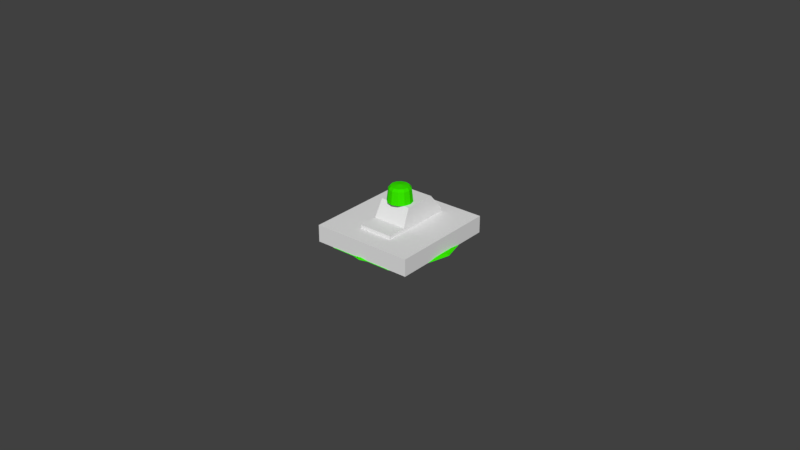 # Source: CarRacing.blend  (saved by Blender 2.78.0; exported with 4.5.12 LTS)
import bpy
from mathutils import Matrix  # noqa: F401  (used for matrix-valued properties, if any)

bpy.ops.wm.read_factory_settings(use_empty=True)
scene = bpy.context.scene
scene.name = 'Scene'

# ---- collections
col_collection_1 = bpy.data.collections.new('Collection 1'); scene.collection.children.link(col_collection_1)
col_collection_1.hide_render = True
col_collection_1.hide_viewport = True
col_collection_2 = bpy.data.collections.new('Collection 2'); scene.collection.children.link(col_collection_2)
col_collection_3 = bpy.data.collections.new('Collection 3'); scene.collection.children.link(col_collection_3)
col_collection_3.hide_render = True
col_collection_3.hide_viewport = True
col_collection_4 = bpy.data.collections.new('Collection 4'); scene.collection.children.link(col_collection_4)
col_collection_4.hide_render = True
col_collection_4.hide_viewport = True
col_collection_5 = bpy.data.collections.new('Collection 5'); scene.collection.children.link(col_collection_5)
col_collection_5.hide_render = True
col_collection_5.hide_viewport = True

# ---- materials (node trees are filled in below, after node groups)
mat_border = bpy.data.materials.new('Border')
mat_border.alpha_threshold = 0.0
mat_border.use_transparent_shadow = False
mat_border.diffuse_color = (0.03983, 0.8, 0.0, 1.0)
mat_border.roughness = 0.5
mat_core = bpy.data.materials.new('Core')
mat_core.alpha_threshold = 0.0
mat_core.use_transparent_shadow = False
mat_core.diffuse_color = (0.8, 0.0, 0.0009998, 1.0)
mat_core.roughness = 0.5

# ---- material node trees

# ---- world
world_world = bpy.data.worlds.new('World'); scene.world = world_world
world_world.color = (0.05088, 0.05088, 0.05088)
world_world.use_sun_shadow = False
world_world.sun_shadow_jitter_overblur = 0.0
world_world.cycles.sampling_method = 'MANUAL'

# ---- meshes
me_board = bpy.data.meshes.new('Board')
me_board.from_pydata([(-8.0, -4.5, 0.0), (8.0, -4.5, 0.0), (-8.0, 4.5, 0.0), (8.0, 4.5, 0.0)], [], [(0, 1, 3, 2)])
_uv = me_board.uv_layers.new(name='UVMap')
_uv.uv.foreach_set('vector', [0.0, 0.0, 1.0, 0.0, 1.0, 1.0, 0.0, 1.0])
me_board.use_remesh_preserve_volume = False
me_board.use_remesh_preserve_attributes = False
me_board.use_mirror_vertex_groups = False
me_board.update()
me_podium = bpy.data.meshes.new('Podium')
me_podium.from_pydata([(-1.5, -1.6, 0.0), (-1.5, -1.6, 0.5), (-1.5, 1.6, 0.0), (-1.5, 1.6, 0.5), (1.5, -1.6, 0.0), (1.5, -1.6, 0.5), (1.5, 1.6, 0.0), (1.5, 1.6, 0.5)], [], [(0, 1, 3, 2), (2, 3, 7, 6), (6, 7, 5, 4), (4, 5, 1, 0), (2, 6, 4, 0), (7, 3, 1, 5)])
me_podium.use_remesh_preserve_volume = False
me_podium.use_remesh_preserve_attributes = False
me_podium.use_mirror_vertex_groups = False
me_podium.update()
me_siren = bpy.data.meshes.new('Siren')
me_siren.from_pydata([(-3.029e-10, 0.2633, 1.548), (-0.1316, 0.228, 1.548), (-0.228, 0.1316, 1.548), (-0.2633, -2.972e-09, 1.548), (-0.228, -0.1316, 1.548), (-0.1316, -0.228, 1.548), (-4.006e-08, -0.2633, 1.548), (0.1316, -0.228, 1.548), (0.228, -0.1316, 1.548), (0.2633, -1.139e-07, 1.548), (0.228, 0.1316, 1.548), (0.1316, 0.228, 1.548), (0.0, 0.0, 1.584), (-1.033e-09, 0.364, 1.1), (-0.182, 0.3152, 1.1), (-0.3152, 0.182, 1.1), (-0.364, -1.447e-09, 1.1), (-0.3152, -0.182, 1.1), (-0.182, -0.3152, 1.1), (-5.6e-08, -0.364, 1.1), (0.182, -0.3152, 1.1), (0.3152, -0.182, 1.1), (0.364, -1.548e-07, 1.1), (0.3152, 0.182, 1.1), (0.182, 0.3152, 1.1), (-0.161, -0.2788, 1.48), (-5.027e-08, -0.3219, 1.48), (-0.2788, 0.161, 1.48), (-0.3219, 2.75e-09, 1.48), (0.3219, -1.328e-07, 1.48), (0.2788, 0.161, 1.48), (0.161, -0.2788, 1.48), (-0.2788, -0.161, 1.48), (0.161, 0.2788, 1.48), (-1.66e-09, 0.3219, 1.48), (-0.161, 0.2788, 1.48), (0.2788, -0.161, 1.48)], [], [(11, 12, 10), (1, 12, 0), (8, 12, 7), (5, 12, 4), (0, 12, 11), (2, 12, 1), (9, 12, 8), (6, 12, 5), (3, 12, 2), (10, 12, 9), (7, 12, 6), (4, 12, 3), (26, 25, 18, 19), (28, 27, 15, 16), (30, 29, 22, 23), (31, 26, 19, 20), (32, 28, 16, 17), (33, 30, 23, 24), (35, 34, 13, 14), (36, 31, 20, 21), (25, 32, 17, 18), (34, 33, 24, 13), (27, 35, 14, 15), (29, 36, 21, 22), (9, 8, 36, 29), (2, 1, 35, 27), (0, 11, 33, 34), (5, 4, 32, 25), (8, 7, 31, 36), (1, 0, 34, 35), (11, 10, 30, 33), (4, 3, 28, 32), (7, 6, 26, 31), (10, 9, 29, 30), (3, 2, 27, 28), (6, 5, 25, 26)])
me_siren.materials.append(mat_border)
me_siren.use_remesh_preserve_volume = False
me_siren.use_remesh_preserve_attributes = False
me_siren.use_mirror_vertex_groups = False
me_siren.update()
me_mine = bpy.data.meshes.new('Mine')
me_mine.from_pydata([(-1.987e-09, 0.7, 0.21), (-0.35, 0.6062, 0.21), (-0.6062, 0.35, 0.21), (-0.7, -2.782e-09, 0.21), (-0.6062, -0.35, 0.21), (-0.35, -0.6062, 0.21), (-1.077e-07, -0.7, 0.21), (0.35, -0.6062, 0.21), (0.6062, -0.35, 0.21), (0.7, -2.976e-07, 0.21), (0.6062, 0.35, 0.21), (0.35, 0.6062, 0.21), (0.0, 0.0, 0.21), (-2.583e-09, 0.91, 0.0), (-0.455, 0.7881, 0.0), (-0.7881, 0.455, 0.0), (-0.91, -3.617e-09, 0.0), (-0.7881, -0.455, 0.0), (-0.455, -0.7881, 0.0), (-1.4e-07, -0.91, 0.0), (0.455, -0.7881, 0.0), (0.7881, -0.455, 0.0), (0.91, -3.869e-07, 0.0), (0.7881, 0.455, 0.0), (0.455, 0.7881, 0.0)], [], [(11, 12, 10), (1, 12, 0), (8, 12, 7), (5, 12, 4), (0, 12, 11), (2, 12, 1), (9, 12, 8), (6, 12, 5), (3, 12, 2), (10, 12, 9), (7, 12, 6), (4, 12, 3), (6, 5, 18, 19), (3, 2, 15, 16), (10, 9, 22, 23), (7, 6, 19, 20), (4, 3, 16, 17), (11, 10, 23, 24), (1, 0, 13, 14), (8, 7, 20, 21), (5, 4, 17, 18), (0, 11, 24, 13), (2, 1, 14, 15), (9, 8, 21, 22)])
me_mine.materials.append(mat_border)
me_mine.use_remesh_preserve_volume = False
me_mine.use_remesh_preserve_attributes = False
me_mine.use_mirror_vertex_groups = False
me_mine.update()
me_starttile = bpy.data.meshes.new('StartTile')
me_starttile.from_pydata([(0.0, 1.616, 0.0), (-0.9818, 1.616, 0.0), (-0.6818, 1.316, 0.02), (-0.6818, 1.616, 0.0), (-0.6818, 0.0, 0.02), (-0.9818, 0.0, 0.0), (-0.9818, 1.316, 0.0), (0.0, 1.316, 0.02), (0.0, 0.0, 0.02), (0.0, 1.416, 0.04), (0.0, 1.516, 0.04), (-0.6818, 1.416, 0.04), (-0.6818, 1.516, 0.04), (-0.9818, 1.516, 0.0), (-0.9818, 1.416, 0.0), (-0.7818, 1.616, 0.0), (-0.8818, 1.616, 0.0), (-0.8818, 0.0, 0.04), (-0.7818, 0.0, 0.04), (-0.7818, 1.316, 0.04), (-0.8818, 1.316, 0.04), (-0.7818, 1.416, 0.04), (-0.8818, 1.416, 0.04), (-0.7818, 1.516, 0.04), (-0.8818, 1.516, 0.04)], [], [(17, 20, 6, 5), (23, 12, 3, 15), (12, 10, 0, 3), (4, 8, 7, 2), (2, 7, 9, 11), (11, 9, 10, 12), (19, 2, 11, 21), (21, 11, 12, 23), (14, 22, 24, 13), (22, 21, 23, 24), (6, 20, 22, 14), (20, 19, 21, 22), (13, 24, 16, 1), (24, 23, 15, 16), (4, 2, 19, 18), (18, 19, 20, 17)])
me_starttile.polygons.foreach_set('material_index', [0, 0, 0, 1, 0, 0, 0, 0, 0, 0, 0, 0, 0, 0, 0, 0])
me_starttile.materials.append(mat_border)
me_starttile.materials.append(mat_core)
me_starttile.use_remesh_preserve_volume = False
me_starttile.use_remesh_preserve_attributes = False
me_starttile.use_mirror_vertex_groups = False
me_starttile.update()
me_tile = bpy.data.meshes.new('Tile')
me_tile.from_pydata([(-3.974e-09, 1.4, 0.02), (-0.7, 1.212, 0.02), (-1.212, 0.7, 0.02), (-1.4, -5.565e-09, 0.02), (-1.212, -0.7, 0.02), (-0.7, -1.212, 0.02), (-2.154e-07, -1.4, 0.02), (0.7, -1.212, 0.02), (1.212, -0.7, 0.02), (1.4, -5.952e-07, 0.02), (1.212, 0.7, 0.02), (0.7, 1.212, 0.02), (0.0, 0.0, 0.02), (1.455, 0.84, 0.0), (1.68, -6.785e-07, 0.0), (1.455, -0.84, 0.0), (0.84, -1.455, 0.0), (-2.684e-07, -1.68, 0.0), (-0.84, -1.455, 0.0), (-1.455, -0.84, 0.0), (-1.68, 2.908e-08, 0.0), (-1.455, 0.84, 0.0), (-0.84, 1.455, 0.0), (-1.47e-08, 1.68, 0.0), (0.84, 1.455, 0.0), (-2.507e-07, -1.587, 0.04131), (-2.33e-07, -1.493, 0.04131), (1.587, -6.508e-07, 0.04131), (1.493, -6.23e-07, 0.04131), (-1.374, 0.7933, 0.04131), (-1.293, 0.7467, 0.04131), (-0.7933, -1.374, 0.04131), (-0.7467, -1.293, 0.04131), (-1.293, -0.7467, 0.04131), (-1.374, -0.7933, 0.04131), (1.374, -0.7933, 0.04131), (1.293, -0.7467, 0.04131), (0.7467, -1.293, 0.04131), (0.7933, -1.374, 0.04131), (-0.7933, 1.374, 0.04131), (-0.7467, 1.293, 0.04131), (-7.55e-09, 1.493, 0.04131), (-1.113e-08, 1.587, 0.04131), (0.7933, 1.374, 0.04131), (0.7467, 1.293, 0.04131), (1.293, 0.7467, 0.04131), (1.374, 0.7933, 0.04131), (-1.587, 1.753e-08, 0.04131), (-1.493, 5.985e-09, 0.04131)], [], [(11, 12, 10), (1, 12, 0), (8, 12, 7), (5, 12, 4), (0, 12, 11), (2, 12, 1), (9, 12, 8), (6, 12, 5), (3, 12, 2), (10, 12, 9), (7, 12, 6), (4, 12, 3), (43, 46, 13, 24), (39, 42, 23, 22), (35, 38, 16, 15), (31, 34, 19, 18), (42, 43, 24, 23), (29, 39, 22, 21), (27, 35, 15, 14), (25, 31, 18, 17), (47, 29, 21, 20), (46, 27, 14, 13), (38, 25, 17, 16), (34, 47, 20, 19), (4, 3, 48, 33), (33, 48, 47, 34), (7, 6, 26, 37), (37, 26, 25, 38), (10, 9, 28, 45), (45, 28, 27, 46), (3, 2, 30, 48), (48, 30, 29, 47), (6, 5, 32, 26), (26, 32, 31, 25), (9, 8, 36, 28), (28, 36, 35, 27), (2, 1, 40, 30), (30, 40, 39, 29), (0, 11, 44, 41), (41, 44, 43, 42), (5, 4, 33, 32), (32, 33, 34, 31), (8, 7, 37, 36), (36, 37, 38, 35), (1, 0, 41, 40), (40, 41, 42, 39), (11, 10, 45, 44), (44, 45, 46, 43)])
me_tile.polygons.foreach_set('material_index', [1, 1, 1, 1, 1, 1, 1, 1, 1, 1, 1, 1, 0, 0, 0, 0, 0, 0, 0, 0, 0, 0, 0, 0, 0, 0, 0, 0, 0, 0, 0, 0, 0, 0, 0, 0, 0, 0, 0, 0, 0, 0, 0, 0, 0, 0, 0, 0])
me_tile.materials.append(mat_border)
me_tile.materials.append(mat_core)
me_tile.use_remesh_preserve_volume = False
me_tile.use_remesh_preserve_attributes = False
me_tile.use_mirror_vertex_groups = False
me_tile.update()
me_wheel = bpy.data.meshes.new('Wheel')
me_wheel.from_pydata([(-0.096, 0.0, 0.24), (0.096, 2.98e-08, 0.24), (-0.096, 0.12, 0.2078), (0.096, 0.12, 0.2078), (-0.096, 0.2078, 0.12), (0.096, 0.2078, 0.12), (-0.096, 0.24, 4.47e-08), (0.096, 0.24, 4.47e-08), (-0.096, 0.2078, -0.12), (0.096, 0.2078, -0.12), (-0.096, 0.12, -0.2078), (0.096, 0.12, -0.2078), (-0.096, 2.98e-08, -0.24), (0.096, 5.96e-08, -0.24), (-0.096, -0.12, -0.2078), (0.096, -0.12, -0.2078), (-0.096, -0.2078, -0.12), (0.096, -0.2078, -0.12), (-0.096, -0.24, -4.47e-08), (0.096, -0.24, -7.451e-08), (-0.096, -0.2078, 0.12), (0.096, -0.2078, 0.12), (-0.096, -0.12, 0.2078), (0.096, -0.12, 0.2078)], [], [(0, 1, 3, 2), (2, 3, 5, 4), (4, 5, 7, 6), (6, 7, 9, 8), (8, 9, 11, 10), (10, 11, 13, 12), (12, 13, 15, 14), (14, 15, 17, 16), (16, 17, 19, 18), (18, 19, 21, 20), (3, 1, 23, 21, 19, 17, 15, 13, 11, 9, 7, 5), (20, 21, 23, 22), (22, 23, 1, 0), (0, 2, 4, 6, 8, 10, 12, 14, 16, 18, 20, 22)])
me_wheel.use_remesh_preserve_volume = False
me_wheel.use_remesh_preserve_attributes = False
me_wheel.use_mirror_vertex_groups = False
me_wheel.update()
me_car = bpy.data.meshes.new('Car')
me_car.from_pydata([(-0.5, -0.5, 0.1), (-0.4613, -0.2005, 1.1), (-0.4613, 0.7499, 1.1), (0.0, 0.7499, 1.1), (0.0, -0.5, 0.1), (0.0, -0.2005, 1.1), (-0.5, -0.4448, 0.6), (0.0, -0.4443, 0.6), (-0.5, -1.018, 0.1), (0.0, -1.018, 0.1), (-0.5, -1.017, 0.6), (0.0, -1.017, 0.6), (-0.5, 1.175, 0.1), (0.0, 1.175, 0.1), (-0.5, 1.175, 0.6), (0.0, 1.128, 0.6)], [], [(3, 15, 14, 2), (7, 5, 1, 6), (3, 2, 1, 5), (6, 0, 8, 10), (9, 11, 10, 8), (7, 6, 10, 11), (0, 4, 9, 8), (12, 14, 15, 13), (6, 1, 2, 14), (0, 6, 14, 12), (0, 12, 13, 4)])
me_car.use_remesh_preserve_volume = False
me_car.use_remesh_preserve_attributes = False
me_car.use_mirror_vertex_groups = False
me_car.update()
me_numbers = bpy.data.meshes.new('Numbers')
me_numbers.from_pydata([(0.2234, 0.6169, 0.6714), (0.1147, 0.5626, 0.7656), (-0.1027, 0.5626, 0.7656), (-0.2114, 0.6169, 0.6714), (-0.2114, 0.6713, 0.5773), (-0.04831, 0.6713, 0.5773), (-0.04831, 0.6441, 0.6244), (0.06039, 0.6441, 0.6244), (0.06039, 0.7121, 0.5067), (-0.1027, 0.7121, 0.5067), (-0.2114, 0.7664, 0.4126), (-0.2114, 0.943, 0.1066), (0.2234, 0.943, 0.1066), (0.2234, 0.8615, 0.2478), (-0.04831, 0.8615, 0.2478), (-0.04831, 0.7936, 0.3655), (0.1147, 0.7936, 0.3655), (0.2234, 0.7392, 0.4596), (0.223, -0.3782, 0.87), (0.05997, -0.3782, 0.87), (0.05997, -0.0793, 0.87), (-0.2118, -0.0793, 0.87), (-0.2118, 0.3827, 0.87), (-0.04873, 0.3827, 0.87), (-0.04873, 0.08375, 0.87), (0.05997, 0.08375, 0.87), (0.05997, 0.3827, 0.87), (0.223, 0.3827, 0.87), (0.221, -0.8895, 0.1993), (0.1123, -0.9439, 0.1051), (-0.105, -0.9439, 0.1051), (-0.2246, -0.8841, 0.2087), (-0.2246, -0.8352, 0.2934), (-0.0507, -0.8352, 0.2934), (-0.0507, -0.8624, 0.2463), (0.058, -0.8624, 0.2463), (0.058, -0.7944, 0.364), (-0.0507, -0.7944, 0.364), (-0.0507, -0.7129, 0.5052), (0.058, -0.7129, 0.5052), (0.058, -0.645, 0.6229), (-0.0507, -0.645, 0.6229), (-0.0507, -0.6722, 0.5758), (-0.2137, -0.6722, 0.5758), (-0.2137, -0.6178, 0.6699), (-0.105, -0.5635, 0.7641), (0.1123, -0.5635, 0.7641), (0.221, -0.6178, 0.6699), (0.221, -0.7156, 0.5005), (0.145, -0.7537, 0.4346), (0.221, -0.7917, 0.3687), (0.2234, -0.5638, -0.7635), (-0.2114, -0.5638, -0.7635), (-0.2114, -0.7404, -0.4575), (-0.1027, -0.7948, -0.3634), (0.06039, -0.7948, -0.3634), (0.06039, -0.8627, -0.2457), (-0.04831, -0.8627, -0.2457), (-0.04831, -0.8355, -0.2928), (-0.2114, -0.8355, -0.2928), (-0.2114, -0.8899, -0.1987), (-0.1027, -0.9442, -0.1045), (0.1147, -0.9442, -0.1045), (0.2234, -0.8899, -0.1987), (0.2234, -0.7676, -0.4105), (0.1147, -0.7133, -0.5046), (-0.04831, -0.7133, -0.5046), (-0.04831, -0.6453, -0.6223), (0.2234, -0.6453, -0.6223), (0.08152, 0.3804, -0.87), (-0.08152, 0.3804, -0.87), (-0.08152, -0.3804, -0.87), (0.08152, -0.3804, -0.87), (0.05872, 0.8617, -0.2474), (0.05872, 0.7938, -0.3651), (-0.04998, 0.7938, -0.3651), (-0.04998, 0.8617, -0.2474), (0.2218, 0.8889, -0.2004), (0.1131, 0.9433, -0.1062), (-0.1043, 0.9433, -0.1062), (-0.213, 0.8889, -0.2004), (-0.213, 0.6172, -0.671), (-0.1043, 0.5628, -0.7652), (0.1131, 0.5628, -0.7652), (0.2218, 0.6172, -0.671), (0.2218, 0.6715, -0.5769), (0.05872, 0.6715, -0.5769), (0.05872, 0.6443, -0.624), (-0.04998, 0.6443, -0.624), (-0.04998, 0.7123, -0.5063), (0.1131, 0.7123, -0.5063), (0.2218, 0.7666, -0.4122)], [], [(10, 14, 11), (14, 12, 11), (14, 13, 12), (10, 15, 14), (10, 16, 15), (10, 17, 16), (9, 17, 10), (9, 8, 17), (8, 0, 17), (7, 0, 8), (3, 5, 4), (3, 6, 5), (3, 7, 6), (3, 0, 7), (2, 0, 3), (2, 1, 0), (21, 23, 22), (21, 24, 23), (25, 27, 26), (25, 18, 27), (21, 25, 24), (21, 20, 25), (20, 18, 25), (19, 18, 20), (44, 46, 45), (44, 47, 46), (43, 41, 44), (41, 47, 44), (41, 40, 47), (40, 48, 47), (43, 42, 41), (39, 48, 40), (37, 39, 38), (37, 48, 39), (37, 49, 48), (37, 50, 49), (37, 36, 50), (36, 28, 50), (35, 28, 36), (31, 33, 32), (31, 34, 33), (31, 35, 34), (31, 28, 35), (30, 28, 31), (30, 29, 28), (60, 62, 61), (60, 63, 62), (59, 57, 60), (57, 63, 60), (57, 56, 63), (56, 64, 63), (59, 58, 57), (55, 64, 56), (53, 55, 54), (53, 64, 55), (53, 65, 64), (52, 66, 53), (66, 65, 53), (52, 67, 66), (52, 68, 67), (52, 51, 68), (70, 72, 71), (70, 69, 72), (81, 83, 82), (81, 84, 83), (80, 88, 81), (88, 84, 81), (88, 87, 84), (87, 85, 84), (80, 89, 88), (86, 85, 87), (80, 75, 89), (75, 90, 89), (75, 91, 90), (75, 74, 91), (74, 77, 91), (80, 76, 75), (73, 77, 74), (80, 73, 76), (80, 77, 73), (79, 77, 80), (79, 78, 77)])
me_numbers.use_remesh_preserve_volume = False
me_numbers.use_remesh_preserve_attributes = False
me_numbers.use_mirror_vertex_groups = False
me_numbers.update()
me_diewheel = bpy.data.meshes.new('DieWheel')
me_diewheel.from_pydata([(-0.4, 1.0, 0.0), (0.4, 1.0, 0.0), (-0.4, 0.5, -0.866), (0.4, 0.5, -0.866), (-0.4, -0.5, -0.866), (0.4, -0.5, -0.866), (-0.4, -1.0, 1.192e-07), (0.4, -1.0, 5.96e-08), (-0.4, -0.5, 0.866), (0.4, -0.5, 0.866), (-0.4, 0.5, 0.866), (0.4, 0.5, 0.866), (-0.4, 0.05, 0.0866), (-0.4, -0.05, 0.0866), (-0.4, -0.1, 1.192e-08), (-0.4, -0.05, -0.0866), (-0.4, 0.05, -0.0866), (-0.4, 0.1, 0.0), (0.4, 0.1, 0.0), (0.4, 0.05, -0.0866), (0.4, -0.05, -0.0866), (0.4, -0.1, 5.96e-09), (0.4, -0.05, 0.0866), (0.4, 0.05, 0.0866), (0.65, 0.1, 0.0), (0.65, 0.05, -0.0866), (0.65, -0.05, -0.0866), (0.65, -0.1, 5.96e-09), (0.65, -0.05, 0.0866), (0.65, 0.05, 0.0866), (-0.65, 0.05, 0.0866), (-0.65, -0.05, 0.0866), (-0.65, -0.1, 1.192e-08), (-0.65, -0.05, -0.0866), (-0.65, 0.05, -0.0866), (-0.65, 0.1, 0.0)], [], [(0, 1, 3, 2), (2, 3, 5, 4), (4, 5, 7, 6), (6, 7, 9, 8), (8, 9, 11, 10), (10, 11, 1, 0), (2, 4, 15, 16), (0, 2, 16, 17), (6, 8, 13, 14), (10, 0, 17, 12), (8, 10, 12, 13), (4, 6, 14, 15), (11, 9, 22, 23), (3, 1, 18, 19), (7, 5, 20, 21), (1, 11, 23, 18), (9, 7, 21, 22), (5, 3, 19, 20), (23, 22, 28, 29), (21, 20, 26, 27), (19, 18, 24, 25), (18, 23, 29, 24), (22, 21, 27, 28), (20, 19, 25, 26), (14, 13, 31, 32), (13, 12, 30, 31), (17, 16, 34, 35), (12, 17, 35, 30), (16, 15, 33, 34), (15, 14, 32, 33), (25, 24, 29, 28, 27, 26), (31, 30, 35, 34, 33, 32)])
me_diewheel.use_remesh_preserve_volume = False
me_diewheel.use_remesh_preserve_attributes = False
me_diewheel.use_mirror_vertex_groups = False
me_diewheel.update()
me_deck = bpy.data.meshes.new('Deck')
me_deck.from_pydata([(-0.6818, 1.073, 0.42), (0.6818, 1.073, 0.42), (-0.6818, -1.073, 0.42), (0.6818, -1.073, 0.42), (-0.6818, 1.073, 0.0), (0.6818, 1.073, 0.0), (-0.6818, -1.073, 0.0), (0.6818, -1.073, 0.0)], [], [(6, 2, 0, 4), (7, 3, 2, 6), (1, 3, 7, 5), (5, 4, 0, 1), (2, 3, 1, 0)])
_uv = me_deck.uv_layers.new(name='UVMap')
_uv.uv.foreach_set('vector', [0.5, 1.0, 0.0, 1.0, 0.0, 0.0, 0.5, 0.0, 0.0, 0.0, 0.5, 0.0, 0.5, 1.0, 0.0, 1.0, 0.5, 0.0, 0.5, 1.0, 0.0, 1.0, 0.0, 0.0, 0.5, 0.0, 0.5, 1.0, 0.0, 1.0, 0.0, 0.0, 1.0, 1.0, 0.5, 1.0, 0.5, 0.0, 1.0, 0.0])
me_deck.use_remesh_preserve_volume = False
me_deck.use_remesh_preserve_attributes = False
me_deck.use_mirror_vertex_groups = False
me_deck.update()
me_card = bpy.data.meshes.new('Card')
me_card.from_pydata([(-0.6818, 1.073, 0.02), (0.6818, 1.073, 0.02), (-0.6818, -1.073, 0.02), (0.6818, -1.073, 0.02), (-0.6818, 1.073, -0.02), (0.6818, 1.073, -0.02), (-0.6818, -1.073, -0.02), (0.6818, -1.073, -0.02)], [], [(6, 2, 0, 4), (7, 3, 2, 6), (1, 3, 7, 5), (5, 4, 0, 1), (2, 3, 1, 0), (6, 4, 5, 7)])
_uv = me_card.uv_layers.new(name='UVMap')
_uv.uv.foreach_set('vector', [0.5, 0.0, 0.5, 0.0, 0.5, 1.0, 0.5, 1.0, 1.0, 0.0, 1.0, 0.0, 0.5, 0.0, 0.5, 0.0, 1.0, 1.0, 1.0, 0.0, 1.0, 0.0, 1.0, 1.0, 1.0, 1.0, 0.5, 1.0, 0.5, 1.0, 1.0, 1.0, 0.5, 1.0, 5.96e-08, 1.0, 0.0, 0.0, 0.5, 0.0, 0.5, 1.0, 0.5, 0.0, 1.0, 0.0, 1.0, 1.0])
me_card.use_remesh_preserve_volume = False
me_card.use_remesh_preserve_attributes = False
me_card.use_mirror_vertex_groups = False
me_card.update()
me_sack = bpy.data.meshes.new('Sack')
me_sack.from_pydata([(-0.2012, 0.2072, 1.169), (-0.0499, 0.4342, 1.057), (0.1007, 0.6185, 0.9007), (0.2258, 0.7739, 0.6533), (0.2715, 0.8431, 0.3295), (0.1773, 0.68, 0.0746), (-0.09288, 0.23, 1.16), (0.1342, 0.4038, 1.058), (0.3336, 0.5281, 0.9047), (0.5042, 0.6287, 0.6583), (0.5678, 0.6754, 0.3236), (0.4176, 0.549, 0.06239), (0.1749, 0.3263, -0.05335), (-0.1831, 0.00977, 1.248), (0.01225, 0.2087, 1.155), (0.2847, 0.3067, 1.058), (0.5138, 0.356, 0.9039), (0.7073, 0.3874, 0.6549), (0.7793, 0.4051, 0.3146), (0.5908, 0.3347, 0.05238), (0.2843, 0.2248, -0.05702), (0.09798, 0.1496, 1.153), (0.3816, 0.1635, 1.058), (0.6143, 0.1289, 0.8984), (0.8027, 0.08543, 0.6434), (0.871, 0.07129, 0.3038), (0.6689, 0.06839, 0.04617), (0.3466, 0.08881, -0.05913), (0.153, 0.06365, 1.155), (0.4151, -0.001278, 1.056), (0.6208, -0.1186, 0.8891), (0.774, -0.2312, 0.6255), (0.8252, -0.2745, 0.293), (0.6379, -0.209, 0.04484), (0.3518, -0.06106, -0.05935), (0.1714, -0.03571, 1.16), (0.3853, -0.1637, 1.055), (0.5328, -0.3495, 0.8774), (0.6238, -0.513, 0.6046), (0.647, -0.5765, 0.2844), (0.5012, -0.4537, 0.04866), (0.299, -0.2017, -0.05756), (0.1523, -0.1347, 1.168), (0.3001, -0.3032, 1.056), (0.3638, -0.5296, 0.8651), (0.3742, -0.7151, 0.5843), (0.3645, -0.7853, 0.2797), (0.2797, -0.6262, 0.05706), (0.1962, -0.3113, -0.05397), (0.09914, -0.2205, 1.178), (0.1724, -0.4048, 1.059), (0.1388, -0.6319, 0.854), (0.06531, -0.8043, 0.5682), (0.0237, -0.8671, 0.2796), (0.00897, -0.6985, 0.06867), (0.05899, -0.373, -0.04908), (0.01891, -0.2822, 1.19), (0.01737, -0.4578, 1.064), (-0.1088, -0.6409, 0.8458), (-0.253, -0.7668, 0.5588), (-0.3199, -0.8104, 0.284), (-0.2673, -0.66, 0.08158), (-0.09115, -0.3771, -0.04369), (-0.07847, -0.3111, 1.201), (-0.1481, -0.4548, 1.07), (-0.3411, -0.5554, 0.8422), (-0.5304, -0.6107, 0.5567), (-0.6123, -0.6269, 0.2916), (-0.5056, -0.5186, 0.09372), (-0.2308, -0.3234, -0.03868), (-0.1804, -0.3017, 1.21), (-0.3043, -0.3911, 1.075), (-0.5238, -0.3886, 0.8435), (-0.7249, -0.3625, 0.5616), (-0.8099, -0.348, 0.3011), (-0.6701, -0.2983, 0.1033), (-0.3386, -0.2206, -0.03491), (0.0004324, -1.175e-05, -0.1009), (-0.2725, -0.2533, 1.213), (-0.4279, -0.2687, 1.076), (-0.63, -0.1624, 0.8488), (-0.8092, -0.06166, 0.5723), (-0.8856, -0.01786, 0.3108), (-0.7378, -0.03394, 0.1089), (-0.3987, -0.08487, -0.03296), (-0.3396, -0.1705, 1.211), (-0.4945, -0.1001, 1.072), (-0.64, 0.09013, 0.8576), (-0.7733, 0.2465, 0.5876), (-0.8314, 0.3141, 0.3195), (-0.7008, 0.2347, 0.1098), (-0.4026, 0.06329, -0.03307), (-0.3688, -0.06489, 1.204), (-0.4846, 0.08954, 1.066), (-0.5509, 0.3272, 0.8691), (-0.624, 0.5175, 0.6057), (-0.6571, 0.6002, 0.3263), (-0.5661, 0.469, 0.1061), (-0.35, 0.202, -0.03517), (-0.3531, 0.04588, 1.193), (-0.3936, 0.2638, 1.06), (-0.3788, 0.5102, 0.8815), (-0.3829, 0.7126, 0.6245), (-0.3885, 0.8004, 0.3306), (-0.3534, 0.6354, 0.09813), (-0.2485, 0.3105, -0.03887), (-0.2937, 0.1423, 1.18), (-0.2378, 0.3864, 1.057), (-0.1497, 0.6124, 0.8925), (-0.08527, 0.8027, 0.6413), (-0.06365, 0.8859, 0.3319), (-0.09307, 0.7097, 0.08713), (-0.1133, 0.3723, -0.0436), (0.03529, 0.3779, -0.04866), (-0.1484, 0.0264, 1.242), (-0.1101, 0.02823, 1.237), (-0.07422, 0.01517, 1.235), (-0.0461, -0.01059, 1.234), (-0.02985, -0.04505, 1.237), (-0.02773, -0.08301, 1.241), (-0.03999, -0.1189, 1.247), (-0.0648, -0.1474, 1.253), (-0.09858, -0.1642, 1.259), (-0.1364, -0.1669, 1.264), (-0.1725, -0.1547, 1.267), (-0.2015, -0.1294, 1.267), (-0.2187, -0.09468, 1.265), (-0.2213, -0.05592, 1.26), (-0.2088, -0.01917, 1.254), (-0.2163, 0.3211, 1.53), (-0.06881, 0.3516, 1.518), (0.07473, 0.3216, 1.512), (0.1914, 0.2409, 1.51), (0.2663, 0.1255, 1.511), (0.2925, -0.00613, 1.517), (0.27, -0.1365, 1.528), (0.203, -0.2499, 1.542), (0.09968, -0.3326, 1.558), (-0.02812, -0.3732, 1.574), (-0.1648, -0.3637, 1.587), (-0.2912, -0.3018, 1.593), (-0.3869, -0.193, 1.591), (-0.4331, -0.05153, 1.58), (-0.4177, 0.09944, 1.564), (-0.3408, 0.2321, 1.546), (-0.1086, -0.06621, 1.462), (-0.2113, -0.147, 1.341), (0.3056, -0.01234, 1.485), (-0.007936, -0.0344, 1.3), (-0.1108, 0.04989, 1.302), (0.08475, 0.3308, 1.479), (-0.06416, 0.364, 1.485), (-0.1572, 0.04536, 1.308), (-0.1296, -0.1889, 1.336), (-0.1729, -0.3788, 1.555), (-0.03122, -0.3896, 1.542), (-0.08369, -0.1835, 1.329), (-0.01527, -0.1249, 1.312), (0.2095, -0.2638, 1.509), (0.2803, -0.1471, 1.495), (-0.002758, -0.08049, 1.305), (-0.4023, -0.1999, 1.559), (-0.4491, -0.05217, 1.548), (-0.2346, -0.1059, 1.338), (-0.03012, 0.006547, 1.297), (0.2805, 0.1245, 1.479), (-0.2276, -0.01358, 1.325), (-0.3495, 0.2428, 1.512), (-0.2184, 0.3342, 1.496), (-0.1983, 0.02309, 1.316), (-0.2403, -0.05895, 1.332), (-0.4314, 0.1052, 1.531), (-0.04363, -0.161, 1.321), (0.1016, -0.3485, 1.526), (-0.1744, -0.1761, 1.34), (-0.3037, -0.3138, 1.562), (-0.06617, 0.03619, 1.298), (0.2047, 0.2452, 1.477)], [], [(4, 3, 9, 10), (2, 1, 7, 8), (92, 85, 125, 126), (77, 113, 12), (5, 4, 10, 11), (3, 2, 8, 9), (1, 0, 6, 7), (113, 5, 11, 12), (77, 12, 20), (11, 10, 18, 19), (9, 8, 16, 17), (7, 6, 14, 15), (12, 11, 19, 20), (10, 9, 17, 18), (8, 7, 15, 16), (99, 92, 126, 127), (15, 14, 21, 22), (20, 19, 26, 27), (18, 17, 24, 25), (16, 15, 22, 23), (0, 106, 128, 13), (77, 20, 27), (19, 18, 25, 26), (17, 16, 23, 24), (27, 26, 33, 34), (25, 24, 31, 32), (23, 22, 29, 30), (35, 28, 117, 118), (77, 27, 34), (26, 25, 32, 33), (24, 23, 30, 31), (22, 21, 28, 29), (63, 56, 121, 122), (77, 34, 41), (33, 32, 39, 40), (31, 30, 37, 38), (29, 28, 35, 36), (34, 33, 40, 41), (32, 31, 38, 39), (30, 29, 36, 37), (40, 39, 46, 47), (38, 37, 44, 45), (36, 35, 42, 43), (41, 40, 47, 48), (39, 38, 45, 46), (37, 36, 43, 44), (56, 49, 120, 121), (77, 41, 48), (48, 47, 54, 55), (46, 45, 52, 53), (44, 43, 50, 51), (85, 78, 124, 125), (77, 48, 55), (47, 46, 53, 54), (45, 44, 51, 52), (43, 42, 49, 50), (53, 52, 59, 60), (51, 50, 57, 58), (21, 14, 115, 116), (77, 55, 62), (54, 53, 60, 61), (52, 51, 58, 59), (50, 49, 56, 57), (55, 54, 61, 62), (77, 62, 69), (61, 60, 67, 68), (59, 58, 65, 66), (57, 56, 63, 64), (62, 61, 68, 69), (60, 59, 66, 67), (58, 57, 64, 65), (14, 6, 114, 115), (66, 65, 72, 73), (64, 63, 70, 71), (69, 68, 75, 76), (67, 66, 73, 74), (65, 64, 71, 72), (6, 0, 13, 114), (77, 69, 76), (68, 67, 74, 75), (76, 75, 83, 84), (74, 73, 81, 82), (72, 71, 79, 80), (106, 99, 127, 128), (77, 76, 84), (75, 74, 82, 83), (73, 72, 80, 81), (71, 70, 78, 79), (80, 79, 86, 87), (78, 70, 123, 124), (77, 84, 91), (83, 82, 89, 90), (81, 80, 87, 88), (79, 78, 85, 86), (84, 83, 90, 91), (82, 81, 88, 89), (77, 91, 98), (90, 89, 96, 97), (88, 87, 94, 95), (86, 85, 92, 93), (91, 90, 97, 98), (89, 88, 95, 96), (87, 86, 93, 94), (42, 35, 118, 119), (93, 92, 99, 100), (98, 97, 104, 105), (96, 95, 102, 103), (94, 93, 100, 101), (70, 63, 122, 123), (77, 98, 105), (97, 96, 103, 104), (95, 94, 101, 102), (105, 104, 111, 112), (103, 102, 109, 110), (101, 100, 107, 108), (49, 42, 119, 120), (77, 105, 112), (104, 103, 110, 111), (102, 101, 108, 109), (100, 99, 106, 107), (28, 21, 116, 117), (77, 112, 113), (111, 110, 4, 5), (109, 108, 2, 3), (107, 106, 0, 1), (112, 111, 5, 113), (110, 109, 3, 4), (108, 107, 1, 2), (158, 159, 135, 136), (154, 155, 138, 139), (150, 151, 130, 131), (159, 147, 134, 135), (162, 161, 141, 142), (147, 165, 133, 134), (168, 167, 144, 129), (167, 171, 143, 144), (155, 173, 137, 138), (151, 168, 129, 130), (161, 175, 140, 141), (165, 177, 132, 133), (173, 158, 136, 137), (171, 162, 142, 143), (175, 154, 139, 140), (177, 150, 131, 132), (143, 142, 145), (135, 134, 145), (142, 141, 145), (134, 133, 145), (141, 140, 145), (133, 132, 145), (140, 139, 145), (132, 131, 145), (139, 138, 145), (131, 130, 145), (138, 137, 145), (129, 144, 145), (130, 129, 145), (137, 136, 145), (144, 143, 145), (136, 135, 145), (116, 115, 149, 176), (176, 149, 150, 177), (124, 123, 153, 174), (174, 153, 154, 175), (127, 126, 163, 170), (170, 163, 162, 171), (121, 120, 157, 172), (172, 157, 158, 173), (117, 116, 176, 164), (164, 176, 177, 165), (125, 124, 174, 146), (146, 174, 175, 161), (114, 13, 169, 152), (152, 169, 168, 151), (122, 121, 172, 156), (156, 172, 173, 155), (128, 127, 170, 166), (166, 170, 171, 167), (13, 128, 166, 169), (169, 166, 167, 168), (118, 117, 164, 148), (148, 164, 165, 147), (126, 125, 146, 163), (163, 146, 161, 162), (119, 118, 148, 160), (160, 148, 147, 159), (115, 114, 152, 149), (149, 152, 151, 150), (123, 122, 156, 153), (153, 156, 155, 154), (120, 119, 160, 157), (157, 160, 159, 158)])
me_sack.use_remesh_preserve_volume = False
me_sack.use_remesh_preserve_attributes = False
me_sack.use_mirror_vertex_groups = False
me_sack.update()

# ---- objects
ob_board = bpy.data.objects.new('Board', me_board)
ob_podium = bpy.data.objects.new('Podium', me_podium)
ob_siren = bpy.data.objects.new('Siren', me_siren)
ob_mine = bpy.data.objects.new('Mine', me_mine)
ob_starttile = bpy.data.objects.new('StartTile', me_starttile)
ob_tile = bpy.data.objects.new('Tile', me_tile)
ob_wheel = bpy.data.objects.new('Wheel', me_wheel)
ob_car = bpy.data.objects.new('Car', me_car)
ob_numbers = bpy.data.objects.new('Numbers', me_numbers)
ob_diewheel = bpy.data.objects.new('DieWheel', me_diewheel)
ob_deck = bpy.data.objects.new('Deck', me_deck)
ob_card = bpy.data.objects.new('Card', me_card)
ob_sack = bpy.data.objects.new('Sack', me_sack)

# ---- transforms, parenting, visibility, modifiers, constraints
ob_board.location = (0.0, 0.0, 0.0)
ob_board.lineart.crease_threshold = 0.0
ob_podium.location = (0.0, 0.0, 0.0)
ob_podium.lineart.crease_threshold = 0.0
ob_siren.location = (0.0, 0.0, 0.0)
ob_siren.lineart.crease_threshold = 0.0
ob_mine.location = (0.0, 0.0, 0.0)
ob_mine.lineart.crease_threshold = 0.0
ob_starttile.location = (0.0, 0.0, 0.0)
ob_starttile.lineart.crease_threshold = 0.0
_m = ob_starttile.modifiers.new('Mirror', 'MIRROR')
_m.use_axis = (True, True, False)
_m.use_clip = True
ob_tile.location = (0.0, 0.0, 0.0)
ob_tile.lineart.crease_threshold = 0.0
ob_wheel.location = (-0.5, -0.42, 0.23)
ob_wheel.lineart.crease_threshold = 0.0
ob_car.location = (0.0, 0.0, 0.0)
ob_car.lineart.crease_threshold = 0.0
_m = ob_car.modifiers.new('Mirror', 'MIRROR')
_m.use_clip = True
ob_numbers.location = (0.0, 0.0, 0.0)
ob_numbers.lineart.crease_threshold = 0.0
ob_diewheel.location = (0.0, 0.0, 0.0)
ob_diewheel.lineart.crease_threshold = 0.0
_m = ob_diewheel.modifiers.new('Bevel', 'BEVEL')
_m.width = 0.05
_m.width_pct = 0.05
_m.segments = 2
_m.limit_method = 'NONE'
_m.spread = 0.0
ob_deck.location = (0.0, 0.0, 0.0)
ob_deck.lineart.crease_threshold = 0.0
ob_card.location = (0.0, 0.0, 0.0)
ob_card.lineart.crease_threshold = 0.0
ob_sack.location = (0.0, 0.0, 0.0)
ob_sack.lineart.crease_threshold = 0.0

# ---- collection membership
col_collection_1.objects.link(ob_board)
col_collection_2.objects.link(ob_podium)
col_collection_2.objects.link(ob_siren)
col_collection_2.objects.link(ob_mine)
col_collection_2.objects.link(ob_starttile)
col_collection_2.objects.link(ob_tile)
col_collection_2.objects.link(ob_wheel)
col_collection_2.objects.link(ob_car)
col_collection_3.objects.link(ob_numbers)
col_collection_3.objects.link(ob_diewheel)
col_collection_4.objects.link(ob_deck)
col_collection_4.objects.link(ob_card)
col_collection_5.objects.link(ob_sack)

# ---- scene / render settings (as saved in the file)
scene.frame_start = 1; scene.frame_end = 250; scene.frame_set(1)
scene.render.engine = 'BLENDER_EEVEE_NEXT'
scene.render.resolution_percentage = 50
scene.render.dither_intensity = 0.0
scene.cycles.use_denoising = False
scene.cycles.samples = 128
scene.cycles.sampling_pattern = 'TABULATED_SOBOL'
scene.cycles.light_sampling_threshold = 0.0
scene.cycles.use_adaptive_sampling = False
scene.cycles.use_light_tree = False
scene.cycles.blur_glossy = 0.0
scene.cycles.sample_clamp_indirect = 0.0
scene.view_settings.view_transform = 'Standard'
bpy.context.view_layer.update()

# ---- added for rendering (the .blend has no active camera and no usable light): camera, sun
cam_auto = bpy.data.cameras.new('AutoCamera')
cam_auto.lens = 50.0
cam_auto.sensor_width = 36.0
cam_auto.clip_end = 1000.0
ob_auto_camera = bpy.data.objects.new('AutoCamera', cam_auto)
scene.collection.objects.link(ob_auto_camera)
ob_auto_camera.location = (17.1371, -20.5645, 14.0714)
ob_auto_camera.rotation_euler = (1.09748, -7.21219e-08, 0.694738)
scene.camera = ob_auto_camera
light_auto_sun = bpy.data.lights.new('AutoSun', 'SUN')
light_auto_sun.energy = 3.0
light_auto_sun.angle = 0.0523599
ob_auto_sun = bpy.data.objects.new('AutoSun', light_auto_sun)
scene.collection.objects.link(ob_auto_sun)
ob_auto_sun.rotation_euler = (0.872665, 0.174533, 0.523599)
bpy.context.view_layer.update()
